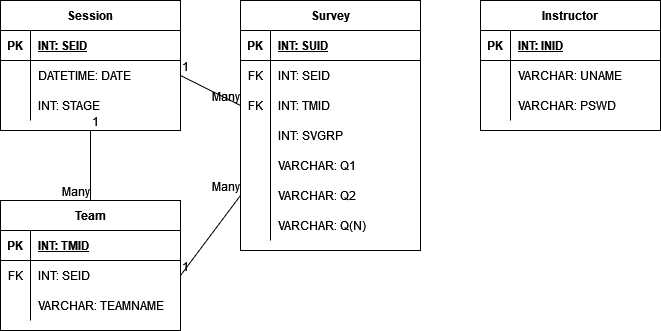

The diagram above was exported from draw.io. Its source (the exported page's mxGraphModel, read from the mxfile embedded in the PNG):
<mxGraphModel dx="1422" dy="737" grid="1" gridSize="10" guides="1" tooltips="1" connect="1" arrows="1" fold="1" page="1" pageScale="1" pageWidth="850" pageHeight="1100" math="0" shadow="0" extFonts="Permanent Marker^https://fonts.googleapis.com/css?family=Permanent+Marker">
  <root>
    <mxCell id="0" />
    <mxCell id="1" parent="0" />
    <mxCell id="fHF4Qv5ZyPpGWY92oUkw-48" value="Session" style="shape=table;startSize=30;container=1;collapsible=1;childLayout=tableLayout;fixedRows=1;rowLines=0;fontStyle=1;align=center;resizeLast=1;" vertex="1" parent="1">
      <mxGeometry x="40" y="40" width="180" height="130" as="geometry" />
    </mxCell>
    <mxCell id="fHF4Qv5ZyPpGWY92oUkw-49" value="" style="shape=tableRow;horizontal=0;startSize=0;swimlaneHead=0;swimlaneBody=0;fillColor=none;collapsible=0;dropTarget=0;points=[[0,0.5],[1,0.5]];portConstraint=eastwest;top=0;left=0;right=0;bottom=1;" vertex="1" parent="fHF4Qv5ZyPpGWY92oUkw-48">
      <mxGeometry y="30" width="180" height="30" as="geometry" />
    </mxCell>
    <mxCell id="fHF4Qv5ZyPpGWY92oUkw-50" value="PK" style="shape=partialRectangle;connectable=0;fillColor=none;top=0;left=0;bottom=0;right=0;fontStyle=1;overflow=hidden;" vertex="1" parent="fHF4Qv5ZyPpGWY92oUkw-49">
      <mxGeometry width="30" height="30" as="geometry">
        <mxRectangle width="30" height="30" as="alternateBounds" />
      </mxGeometry>
    </mxCell>
    <mxCell id="fHF4Qv5ZyPpGWY92oUkw-51" value="INT: SEID" style="shape=partialRectangle;connectable=0;fillColor=none;top=0;left=0;bottom=0;right=0;align=left;spacingLeft=6;fontStyle=5;overflow=hidden;" vertex="1" parent="fHF4Qv5ZyPpGWY92oUkw-49">
      <mxGeometry x="30" width="150" height="30" as="geometry">
        <mxRectangle width="150" height="30" as="alternateBounds" />
      </mxGeometry>
    </mxCell>
    <mxCell id="fHF4Qv5ZyPpGWY92oUkw-52" value="" style="shape=tableRow;horizontal=0;startSize=0;swimlaneHead=0;swimlaneBody=0;fillColor=none;collapsible=0;dropTarget=0;points=[[0,0.5],[1,0.5]];portConstraint=eastwest;top=0;left=0;right=0;bottom=0;" vertex="1" parent="fHF4Qv5ZyPpGWY92oUkw-48">
      <mxGeometry y="60" width="180" height="30" as="geometry" />
    </mxCell>
    <mxCell id="fHF4Qv5ZyPpGWY92oUkw-53" value="" style="shape=partialRectangle;connectable=0;fillColor=none;top=0;left=0;bottom=0;right=0;editable=1;overflow=hidden;" vertex="1" parent="fHF4Qv5ZyPpGWY92oUkw-52">
      <mxGeometry width="30" height="30" as="geometry">
        <mxRectangle width="30" height="30" as="alternateBounds" />
      </mxGeometry>
    </mxCell>
    <mxCell id="fHF4Qv5ZyPpGWY92oUkw-54" value="DATETIME: DATE" style="shape=partialRectangle;connectable=0;fillColor=none;top=0;left=0;bottom=0;right=0;align=left;spacingLeft=6;overflow=hidden;" vertex="1" parent="fHF4Qv5ZyPpGWY92oUkw-52">
      <mxGeometry x="30" width="150" height="30" as="geometry">
        <mxRectangle width="150" height="30" as="alternateBounds" />
      </mxGeometry>
    </mxCell>
    <mxCell id="fHF4Qv5ZyPpGWY92oUkw-55" value="" style="shape=tableRow;horizontal=0;startSize=0;swimlaneHead=0;swimlaneBody=0;fillColor=none;collapsible=0;dropTarget=0;points=[[0,0.5],[1,0.5]];portConstraint=eastwest;top=0;left=0;right=0;bottom=0;" vertex="1" parent="fHF4Qv5ZyPpGWY92oUkw-48">
      <mxGeometry y="90" width="180" height="30" as="geometry" />
    </mxCell>
    <mxCell id="fHF4Qv5ZyPpGWY92oUkw-56" value="" style="shape=partialRectangle;connectable=0;fillColor=none;top=0;left=0;bottom=0;right=0;editable=1;overflow=hidden;" vertex="1" parent="fHF4Qv5ZyPpGWY92oUkw-55">
      <mxGeometry width="30" height="30" as="geometry">
        <mxRectangle width="30" height="30" as="alternateBounds" />
      </mxGeometry>
    </mxCell>
    <mxCell id="fHF4Qv5ZyPpGWY92oUkw-57" value="INT: STAGE" style="shape=partialRectangle;connectable=0;fillColor=none;top=0;left=0;bottom=0;right=0;align=left;spacingLeft=6;overflow=hidden;" vertex="1" parent="fHF4Qv5ZyPpGWY92oUkw-55">
      <mxGeometry x="30" width="150" height="30" as="geometry">
        <mxRectangle width="150" height="30" as="alternateBounds" />
      </mxGeometry>
    </mxCell>
    <mxCell id="fHF4Qv5ZyPpGWY92oUkw-61" value="Team" style="shape=table;startSize=30;container=1;collapsible=1;childLayout=tableLayout;fixedRows=1;rowLines=0;fontStyle=1;align=center;resizeLast=1;" vertex="1" parent="1">
      <mxGeometry x="40" y="240" width="180" height="130" as="geometry" />
    </mxCell>
    <mxCell id="fHF4Qv5ZyPpGWY92oUkw-62" value="" style="shape=tableRow;horizontal=0;startSize=0;swimlaneHead=0;swimlaneBody=0;fillColor=none;collapsible=0;dropTarget=0;points=[[0,0.5],[1,0.5]];portConstraint=eastwest;top=0;left=0;right=0;bottom=1;" vertex="1" parent="fHF4Qv5ZyPpGWY92oUkw-61">
      <mxGeometry y="30" width="180" height="30" as="geometry" />
    </mxCell>
    <mxCell id="fHF4Qv5ZyPpGWY92oUkw-63" value="PK" style="shape=partialRectangle;connectable=0;fillColor=none;top=0;left=0;bottom=0;right=0;fontStyle=1;overflow=hidden;" vertex="1" parent="fHF4Qv5ZyPpGWY92oUkw-62">
      <mxGeometry width="30" height="30" as="geometry">
        <mxRectangle width="30" height="30" as="alternateBounds" />
      </mxGeometry>
    </mxCell>
    <mxCell id="fHF4Qv5ZyPpGWY92oUkw-64" value="INT: TMID" style="shape=partialRectangle;connectable=0;fillColor=none;top=0;left=0;bottom=0;right=0;align=left;spacingLeft=6;fontStyle=5;overflow=hidden;" vertex="1" parent="fHF4Qv5ZyPpGWY92oUkw-62">
      <mxGeometry x="30" width="150" height="30" as="geometry">
        <mxRectangle width="150" height="30" as="alternateBounds" />
      </mxGeometry>
    </mxCell>
    <mxCell id="fHF4Qv5ZyPpGWY92oUkw-65" value="" style="shape=tableRow;horizontal=0;startSize=0;swimlaneHead=0;swimlaneBody=0;fillColor=none;collapsible=0;dropTarget=0;points=[[0,0.5],[1,0.5]];portConstraint=eastwest;top=0;left=0;right=0;bottom=0;" vertex="1" parent="fHF4Qv5ZyPpGWY92oUkw-61">
      <mxGeometry y="60" width="180" height="30" as="geometry" />
    </mxCell>
    <mxCell id="fHF4Qv5ZyPpGWY92oUkw-66" value="FK" style="shape=partialRectangle;connectable=0;fillColor=none;top=0;left=0;bottom=0;right=0;editable=1;overflow=hidden;" vertex="1" parent="fHF4Qv5ZyPpGWY92oUkw-65">
      <mxGeometry width="30" height="30" as="geometry">
        <mxRectangle width="30" height="30" as="alternateBounds" />
      </mxGeometry>
    </mxCell>
    <mxCell id="fHF4Qv5ZyPpGWY92oUkw-67" value="INT: SEID" style="shape=partialRectangle;connectable=0;fillColor=none;top=0;left=0;bottom=0;right=0;align=left;spacingLeft=6;overflow=hidden;" vertex="1" parent="fHF4Qv5ZyPpGWY92oUkw-65">
      <mxGeometry x="30" width="150" height="30" as="geometry">
        <mxRectangle width="150" height="30" as="alternateBounds" />
      </mxGeometry>
    </mxCell>
    <mxCell id="fHF4Qv5ZyPpGWY92oUkw-68" value="" style="shape=tableRow;horizontal=0;startSize=0;swimlaneHead=0;swimlaneBody=0;fillColor=none;collapsible=0;dropTarget=0;points=[[0,0.5],[1,0.5]];portConstraint=eastwest;top=0;left=0;right=0;bottom=0;" vertex="1" parent="fHF4Qv5ZyPpGWY92oUkw-61">
      <mxGeometry y="90" width="180" height="30" as="geometry" />
    </mxCell>
    <mxCell id="fHF4Qv5ZyPpGWY92oUkw-69" value="" style="shape=partialRectangle;connectable=0;fillColor=none;top=0;left=0;bottom=0;right=0;editable=1;overflow=hidden;" vertex="1" parent="fHF4Qv5ZyPpGWY92oUkw-68">
      <mxGeometry width="30" height="30" as="geometry">
        <mxRectangle width="30" height="30" as="alternateBounds" />
      </mxGeometry>
    </mxCell>
    <mxCell id="fHF4Qv5ZyPpGWY92oUkw-70" value="VARCHAR: TEAMNAME" style="shape=partialRectangle;connectable=0;fillColor=none;top=0;left=0;bottom=0;right=0;align=left;spacingLeft=6;overflow=hidden;" vertex="1" parent="fHF4Qv5ZyPpGWY92oUkw-68">
      <mxGeometry x="30" width="150" height="30" as="geometry">
        <mxRectangle width="150" height="30" as="alternateBounds" />
      </mxGeometry>
    </mxCell>
    <mxCell id="fHF4Qv5ZyPpGWY92oUkw-81" value="Instructor" style="shape=table;startSize=30;container=1;collapsible=1;childLayout=tableLayout;fixedRows=1;rowLines=0;fontStyle=1;align=center;resizeLast=1;" vertex="1" parent="1">
      <mxGeometry x="520" y="40" width="180" height="130" as="geometry" />
    </mxCell>
    <mxCell id="fHF4Qv5ZyPpGWY92oUkw-82" value="" style="shape=tableRow;horizontal=0;startSize=0;swimlaneHead=0;swimlaneBody=0;fillColor=none;collapsible=0;dropTarget=0;points=[[0,0.5],[1,0.5]];portConstraint=eastwest;top=0;left=0;right=0;bottom=1;" vertex="1" parent="fHF4Qv5ZyPpGWY92oUkw-81">
      <mxGeometry y="30" width="180" height="30" as="geometry" />
    </mxCell>
    <mxCell id="fHF4Qv5ZyPpGWY92oUkw-83" value="PK" style="shape=partialRectangle;connectable=0;fillColor=none;top=0;left=0;bottom=0;right=0;fontStyle=1;overflow=hidden;" vertex="1" parent="fHF4Qv5ZyPpGWY92oUkw-82">
      <mxGeometry width="30" height="30" as="geometry">
        <mxRectangle width="30" height="30" as="alternateBounds" />
      </mxGeometry>
    </mxCell>
    <mxCell id="fHF4Qv5ZyPpGWY92oUkw-84" value="INT: INID" style="shape=partialRectangle;connectable=0;fillColor=none;top=0;left=0;bottom=0;right=0;align=left;spacingLeft=6;fontStyle=5;overflow=hidden;" vertex="1" parent="fHF4Qv5ZyPpGWY92oUkw-82">
      <mxGeometry x="30" width="150" height="30" as="geometry">
        <mxRectangle width="150" height="30" as="alternateBounds" />
      </mxGeometry>
    </mxCell>
    <mxCell id="fHF4Qv5ZyPpGWY92oUkw-85" value="" style="shape=tableRow;horizontal=0;startSize=0;swimlaneHead=0;swimlaneBody=0;fillColor=none;collapsible=0;dropTarget=0;points=[[0,0.5],[1,0.5]];portConstraint=eastwest;top=0;left=0;right=0;bottom=0;" vertex="1" parent="fHF4Qv5ZyPpGWY92oUkw-81">
      <mxGeometry y="60" width="180" height="30" as="geometry" />
    </mxCell>
    <mxCell id="fHF4Qv5ZyPpGWY92oUkw-86" value="" style="shape=partialRectangle;connectable=0;fillColor=none;top=0;left=0;bottom=0;right=0;editable=1;overflow=hidden;" vertex="1" parent="fHF4Qv5ZyPpGWY92oUkw-85">
      <mxGeometry width="30" height="30" as="geometry">
        <mxRectangle width="30" height="30" as="alternateBounds" />
      </mxGeometry>
    </mxCell>
    <mxCell id="fHF4Qv5ZyPpGWY92oUkw-87" value="VARCHAR: UNAME" style="shape=partialRectangle;connectable=0;fillColor=none;top=0;left=0;bottom=0;right=0;align=left;spacingLeft=6;overflow=hidden;" vertex="1" parent="fHF4Qv5ZyPpGWY92oUkw-85">
      <mxGeometry x="30" width="150" height="30" as="geometry">
        <mxRectangle width="150" height="30" as="alternateBounds" />
      </mxGeometry>
    </mxCell>
    <mxCell id="fHF4Qv5ZyPpGWY92oUkw-88" value="" style="shape=tableRow;horizontal=0;startSize=0;swimlaneHead=0;swimlaneBody=0;fillColor=none;collapsible=0;dropTarget=0;points=[[0,0.5],[1,0.5]];portConstraint=eastwest;top=0;left=0;right=0;bottom=0;" vertex="1" parent="fHF4Qv5ZyPpGWY92oUkw-81">
      <mxGeometry y="90" width="180" height="30" as="geometry" />
    </mxCell>
    <mxCell id="fHF4Qv5ZyPpGWY92oUkw-89" value="" style="shape=partialRectangle;connectable=0;fillColor=none;top=0;left=0;bottom=0;right=0;editable=1;overflow=hidden;" vertex="1" parent="fHF4Qv5ZyPpGWY92oUkw-88">
      <mxGeometry width="30" height="30" as="geometry">
        <mxRectangle width="30" height="30" as="alternateBounds" />
      </mxGeometry>
    </mxCell>
    <mxCell id="fHF4Qv5ZyPpGWY92oUkw-90" value="VARCHAR: PSWD" style="shape=partialRectangle;connectable=0;fillColor=none;top=0;left=0;bottom=0;right=0;align=left;spacingLeft=6;overflow=hidden;" vertex="1" parent="fHF4Qv5ZyPpGWY92oUkw-88">
      <mxGeometry x="30" width="150" height="30" as="geometry">
        <mxRectangle width="150" height="30" as="alternateBounds" />
      </mxGeometry>
    </mxCell>
    <mxCell id="fHF4Qv5ZyPpGWY92oUkw-95" value="Survey" style="shape=table;startSize=30;container=1;collapsible=1;childLayout=tableLayout;fixedRows=1;rowLines=0;fontStyle=1;align=center;resizeLast=1;" vertex="1" parent="1">
      <mxGeometry x="280" y="40" width="180" height="250" as="geometry" />
    </mxCell>
    <mxCell id="fHF4Qv5ZyPpGWY92oUkw-96" value="" style="shape=tableRow;horizontal=0;startSize=0;swimlaneHead=0;swimlaneBody=0;fillColor=none;collapsible=0;dropTarget=0;points=[[0,0.5],[1,0.5]];portConstraint=eastwest;top=0;left=0;right=0;bottom=1;" vertex="1" parent="fHF4Qv5ZyPpGWY92oUkw-95">
      <mxGeometry y="30" width="180" height="30" as="geometry" />
    </mxCell>
    <mxCell id="fHF4Qv5ZyPpGWY92oUkw-97" value="PK" style="shape=partialRectangle;connectable=0;fillColor=none;top=0;left=0;bottom=0;right=0;fontStyle=1;overflow=hidden;" vertex="1" parent="fHF4Qv5ZyPpGWY92oUkw-96">
      <mxGeometry width="30" height="30" as="geometry">
        <mxRectangle width="30" height="30" as="alternateBounds" />
      </mxGeometry>
    </mxCell>
    <mxCell id="fHF4Qv5ZyPpGWY92oUkw-98" value="INT: SUID" style="shape=partialRectangle;connectable=0;fillColor=none;top=0;left=0;bottom=0;right=0;align=left;spacingLeft=6;fontStyle=5;overflow=hidden;" vertex="1" parent="fHF4Qv5ZyPpGWY92oUkw-96">
      <mxGeometry x="30" width="150" height="30" as="geometry">
        <mxRectangle width="150" height="30" as="alternateBounds" />
      </mxGeometry>
    </mxCell>
    <mxCell id="fHF4Qv5ZyPpGWY92oUkw-99" value="" style="shape=tableRow;horizontal=0;startSize=0;swimlaneHead=0;swimlaneBody=0;fillColor=none;collapsible=0;dropTarget=0;points=[[0,0.5],[1,0.5]];portConstraint=eastwest;top=0;left=0;right=0;bottom=0;" vertex="1" parent="fHF4Qv5ZyPpGWY92oUkw-95">
      <mxGeometry y="60" width="180" height="30" as="geometry" />
    </mxCell>
    <mxCell id="fHF4Qv5ZyPpGWY92oUkw-100" value="FK" style="shape=partialRectangle;connectable=0;fillColor=none;top=0;left=0;bottom=0;right=0;editable=1;overflow=hidden;" vertex="1" parent="fHF4Qv5ZyPpGWY92oUkw-99">
      <mxGeometry width="30" height="30" as="geometry">
        <mxRectangle width="30" height="30" as="alternateBounds" />
      </mxGeometry>
    </mxCell>
    <mxCell id="fHF4Qv5ZyPpGWY92oUkw-101" value="INT: SEID" style="shape=partialRectangle;connectable=0;fillColor=none;top=0;left=0;bottom=0;right=0;align=left;spacingLeft=6;overflow=hidden;" vertex="1" parent="fHF4Qv5ZyPpGWY92oUkw-99">
      <mxGeometry x="30" width="150" height="30" as="geometry">
        <mxRectangle width="150" height="30" as="alternateBounds" />
      </mxGeometry>
    </mxCell>
    <mxCell id="fHF4Qv5ZyPpGWY92oUkw-102" value="" style="shape=tableRow;horizontal=0;startSize=0;swimlaneHead=0;swimlaneBody=0;fillColor=none;collapsible=0;dropTarget=0;points=[[0,0.5],[1,0.5]];portConstraint=eastwest;top=0;left=0;right=0;bottom=0;" vertex="1" parent="fHF4Qv5ZyPpGWY92oUkw-95">
      <mxGeometry y="90" width="180" height="30" as="geometry" />
    </mxCell>
    <mxCell id="fHF4Qv5ZyPpGWY92oUkw-103" value="FK" style="shape=partialRectangle;connectable=0;fillColor=none;top=0;left=0;bottom=0;right=0;editable=1;overflow=hidden;" vertex="1" parent="fHF4Qv5ZyPpGWY92oUkw-102">
      <mxGeometry width="30" height="30" as="geometry">
        <mxRectangle width="30" height="30" as="alternateBounds" />
      </mxGeometry>
    </mxCell>
    <mxCell id="fHF4Qv5ZyPpGWY92oUkw-104" value="INT: TMID" style="shape=partialRectangle;connectable=0;fillColor=none;top=0;left=0;bottom=0;right=0;align=left;spacingLeft=6;overflow=hidden;" vertex="1" parent="fHF4Qv5ZyPpGWY92oUkw-102">
      <mxGeometry x="30" width="150" height="30" as="geometry">
        <mxRectangle width="150" height="30" as="alternateBounds" />
      </mxGeometry>
    </mxCell>
    <mxCell id="fHF4Qv5ZyPpGWY92oUkw-105" value="" style="shape=tableRow;horizontal=0;startSize=0;swimlaneHead=0;swimlaneBody=0;fillColor=none;collapsible=0;dropTarget=0;points=[[0,0.5],[1,0.5]];portConstraint=eastwest;top=0;left=0;right=0;bottom=0;" vertex="1" parent="fHF4Qv5ZyPpGWY92oUkw-95">
      <mxGeometry y="120" width="180" height="30" as="geometry" />
    </mxCell>
    <mxCell id="fHF4Qv5ZyPpGWY92oUkw-106" value="" style="shape=partialRectangle;connectable=0;fillColor=none;top=0;left=0;bottom=0;right=0;editable=1;overflow=hidden;" vertex="1" parent="fHF4Qv5ZyPpGWY92oUkw-105">
      <mxGeometry width="30" height="30" as="geometry">
        <mxRectangle width="30" height="30" as="alternateBounds" />
      </mxGeometry>
    </mxCell>
    <mxCell id="fHF4Qv5ZyPpGWY92oUkw-107" value="INT: SVGRP" style="shape=partialRectangle;connectable=0;fillColor=none;top=0;left=0;bottom=0;right=0;align=left;spacingLeft=6;overflow=hidden;" vertex="1" parent="fHF4Qv5ZyPpGWY92oUkw-105">
      <mxGeometry x="30" width="150" height="30" as="geometry">
        <mxRectangle width="150" height="30" as="alternateBounds" />
      </mxGeometry>
    </mxCell>
    <mxCell id="fHF4Qv5ZyPpGWY92oUkw-116" value="" style="shape=tableRow;horizontal=0;startSize=0;swimlaneHead=0;swimlaneBody=0;fillColor=none;collapsible=0;dropTarget=0;points=[[0,0.5],[1,0.5]];portConstraint=eastwest;top=0;left=0;right=0;bottom=0;" vertex="1" parent="fHF4Qv5ZyPpGWY92oUkw-95">
      <mxGeometry y="150" width="180" height="30" as="geometry" />
    </mxCell>
    <mxCell id="fHF4Qv5ZyPpGWY92oUkw-117" value="" style="shape=partialRectangle;connectable=0;fillColor=none;top=0;left=0;bottom=0;right=0;editable=1;overflow=hidden;" vertex="1" parent="fHF4Qv5ZyPpGWY92oUkw-116">
      <mxGeometry width="30" height="30" as="geometry">
        <mxRectangle width="30" height="30" as="alternateBounds" />
      </mxGeometry>
    </mxCell>
    <mxCell id="fHF4Qv5ZyPpGWY92oUkw-118" value="VARCHAR: Q1" style="shape=partialRectangle;connectable=0;fillColor=none;top=0;left=0;bottom=0;right=0;align=left;spacingLeft=6;overflow=hidden;" vertex="1" parent="fHF4Qv5ZyPpGWY92oUkw-116">
      <mxGeometry x="30" width="150" height="30" as="geometry">
        <mxRectangle width="150" height="30" as="alternateBounds" />
      </mxGeometry>
    </mxCell>
    <mxCell id="fHF4Qv5ZyPpGWY92oUkw-119" value="" style="shape=tableRow;horizontal=0;startSize=0;swimlaneHead=0;swimlaneBody=0;fillColor=none;collapsible=0;dropTarget=0;points=[[0,0.5],[1,0.5]];portConstraint=eastwest;top=0;left=0;right=0;bottom=0;" vertex="1" parent="fHF4Qv5ZyPpGWY92oUkw-95">
      <mxGeometry y="180" width="180" height="30" as="geometry" />
    </mxCell>
    <mxCell id="fHF4Qv5ZyPpGWY92oUkw-120" value="" style="shape=partialRectangle;connectable=0;fillColor=none;top=0;left=0;bottom=0;right=0;editable=1;overflow=hidden;" vertex="1" parent="fHF4Qv5ZyPpGWY92oUkw-119">
      <mxGeometry width="30" height="30" as="geometry">
        <mxRectangle width="30" height="30" as="alternateBounds" />
      </mxGeometry>
    </mxCell>
    <mxCell id="fHF4Qv5ZyPpGWY92oUkw-121" value="VARCHAR: Q2" style="shape=partialRectangle;connectable=0;fillColor=none;top=0;left=0;bottom=0;right=0;align=left;spacingLeft=6;overflow=hidden;" vertex="1" parent="fHF4Qv5ZyPpGWY92oUkw-119">
      <mxGeometry x="30" width="150" height="30" as="geometry">
        <mxRectangle width="150" height="30" as="alternateBounds" />
      </mxGeometry>
    </mxCell>
    <mxCell id="fHF4Qv5ZyPpGWY92oUkw-122" value="" style="shape=tableRow;horizontal=0;startSize=0;swimlaneHead=0;swimlaneBody=0;fillColor=none;collapsible=0;dropTarget=0;points=[[0,0.5],[1,0.5]];portConstraint=eastwest;top=0;left=0;right=0;bottom=0;" vertex="1" parent="fHF4Qv5ZyPpGWY92oUkw-95">
      <mxGeometry y="210" width="180" height="30" as="geometry" />
    </mxCell>
    <mxCell id="fHF4Qv5ZyPpGWY92oUkw-123" value="" style="shape=partialRectangle;connectable=0;fillColor=none;top=0;left=0;bottom=0;right=0;editable=1;overflow=hidden;" vertex="1" parent="fHF4Qv5ZyPpGWY92oUkw-122">
      <mxGeometry width="30" height="30" as="geometry">
        <mxRectangle width="30" height="30" as="alternateBounds" />
      </mxGeometry>
    </mxCell>
    <mxCell id="fHF4Qv5ZyPpGWY92oUkw-124" value="VARCHAR: Q(N)" style="shape=partialRectangle;connectable=0;fillColor=none;top=0;left=0;bottom=0;right=0;align=left;spacingLeft=6;overflow=hidden;" vertex="1" parent="fHF4Qv5ZyPpGWY92oUkw-122">
      <mxGeometry x="30" width="150" height="30" as="geometry">
        <mxRectangle width="150" height="30" as="alternateBounds" />
      </mxGeometry>
    </mxCell>
    <mxCell id="fHF4Qv5ZyPpGWY92oUkw-125" value="" style="endArrow=none;html=1;rounded=0;entryX=0.5;entryY=0;entryDx=0;entryDy=0;exitX=0.5;exitY=1;exitDx=0;exitDy=0;" edge="1" parent="1" source="fHF4Qv5ZyPpGWY92oUkw-48" target="fHF4Qv5ZyPpGWY92oUkw-61">
      <mxGeometry relative="1" as="geometry">
        <mxPoint x="150" y="200" as="sourcePoint" />
        <mxPoint x="500" y="280" as="targetPoint" />
      </mxGeometry>
    </mxCell>
    <mxCell id="fHF4Qv5ZyPpGWY92oUkw-126" value="1" style="resizable=0;html=1;align=left;verticalAlign=bottom;" connectable="0" vertex="1" parent="fHF4Qv5ZyPpGWY92oUkw-125">
      <mxGeometry x="-1" relative="1" as="geometry" />
    </mxCell>
    <mxCell id="fHF4Qv5ZyPpGWY92oUkw-127" value="Many" style="resizable=0;html=1;align=right;verticalAlign=bottom;" connectable="0" vertex="1" parent="fHF4Qv5ZyPpGWY92oUkw-125">
      <mxGeometry x="1" relative="1" as="geometry" />
    </mxCell>
    <mxCell id="fHF4Qv5ZyPpGWY92oUkw-128" value="" style="endArrow=none;html=1;rounded=0;exitX=1;exitY=0.5;exitDx=0;exitDy=0;entryX=0;entryY=0.5;entryDx=0;entryDy=0;" edge="1" parent="1" source="fHF4Qv5ZyPpGWY92oUkw-52" target="fHF4Qv5ZyPpGWY92oUkw-102">
      <mxGeometry relative="1" as="geometry">
        <mxPoint x="340" y="280" as="sourcePoint" />
        <mxPoint x="500" y="280" as="targetPoint" />
      </mxGeometry>
    </mxCell>
    <mxCell id="fHF4Qv5ZyPpGWY92oUkw-129" value="1" style="resizable=0;html=1;align=left;verticalAlign=bottom;" connectable="0" vertex="1" parent="fHF4Qv5ZyPpGWY92oUkw-128">
      <mxGeometry x="-1" relative="1" as="geometry" />
    </mxCell>
    <mxCell id="fHF4Qv5ZyPpGWY92oUkw-130" value="Many" style="resizable=0;html=1;align=right;verticalAlign=bottom;" connectable="0" vertex="1" parent="fHF4Qv5ZyPpGWY92oUkw-128">
      <mxGeometry x="1" relative="1" as="geometry" />
    </mxCell>
    <mxCell id="fHF4Qv5ZyPpGWY92oUkw-131" value="" style="endArrow=none;html=1;rounded=0;exitX=1;exitY=0.5;exitDx=0;exitDy=0;entryX=0;entryY=0.5;entryDx=0;entryDy=0;" edge="1" parent="1" source="fHF4Qv5ZyPpGWY92oUkw-65" target="fHF4Qv5ZyPpGWY92oUkw-119">
      <mxGeometry relative="1" as="geometry">
        <mxPoint x="230" y="125" as="sourcePoint" />
        <mxPoint x="290" y="155" as="targetPoint" />
      </mxGeometry>
    </mxCell>
    <mxCell id="fHF4Qv5ZyPpGWY92oUkw-132" value="1" style="resizable=0;html=1;align=left;verticalAlign=bottom;" connectable="0" vertex="1" parent="fHF4Qv5ZyPpGWY92oUkw-131">
      <mxGeometry x="-1" relative="1" as="geometry" />
    </mxCell>
    <mxCell id="fHF4Qv5ZyPpGWY92oUkw-133" value="Many" style="resizable=0;html=1;align=right;verticalAlign=bottom;" connectable="0" vertex="1" parent="fHF4Qv5ZyPpGWY92oUkw-131">
      <mxGeometry x="1" relative="1" as="geometry" />
    </mxCell>
  </root>
</mxGraphModel>